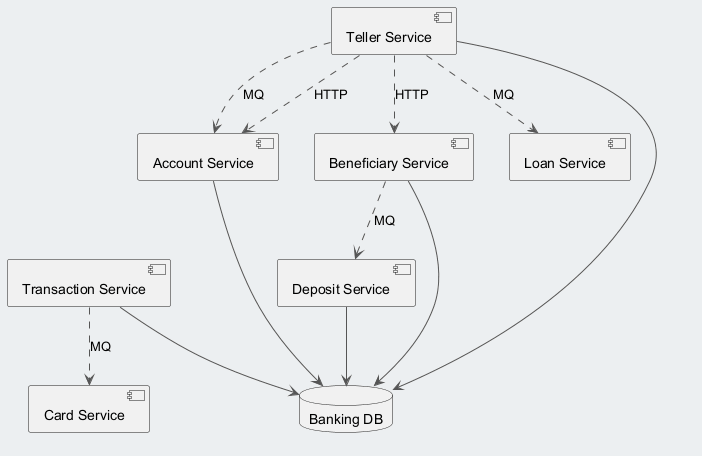

The diagram above was rendered by PlantUML. Its source (embedded in the PNG):
@startuml
skinparam backgroundColor #ECEFF1
skinparam classBackgroundColor #FFFFFF
skinparam classBorderColor #455A64
skinparam ArrowColor #555555
component "Account Service" as C_AccountService
component "Transaction Service" as C_TransactionService
component "Card Service" as C_CardService
component "Deposit Service" as C_DepositService
component "Beneficiary Service" as C_BeneficiaryService
component "Teller Service" as C_TellerService
component "Loan Service" as C_LoanService
database "Banking DB" as DB_banking
C_AccountService --> DB_banking
C_TransactionService --> DB_banking
C_DepositService --> DB_banking
C_BeneficiaryService --> DB_banking
C_TellerService --> DB_banking
C_TransactionService ..> C_CardService : MQ
C_TellerService ..> C_BeneficiaryService : HTTP
C_BeneficiaryService ..> C_DepositService : MQ
C_TellerService ..> C_AccountService : MQ
C_TellerService ..> C_AccountService : HTTP
C_TellerService ..> C_LoanService : MQ
@enduml